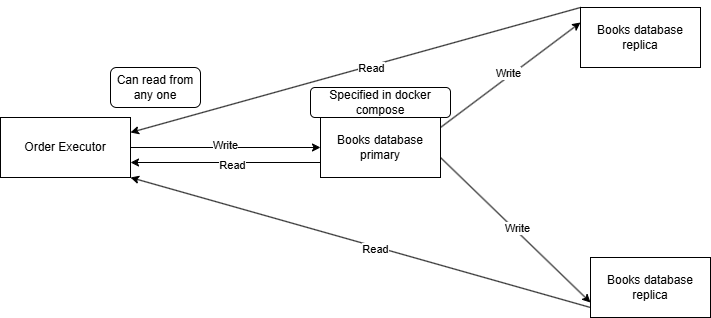

The diagram above was exported from draw.io. Its source (the exported page's mxGraphModel, read from the mxfile embedded in the PNG):
<mxGraphModel dx="1042" dy="527" grid="1" gridSize="10" guides="1" tooltips="1" connect="1" arrows="1" fold="1" page="1" pageScale="1" pageWidth="1169" pageHeight="827" math="0" shadow="0">
  <root>
    <mxCell id="0" />
    <mxCell id="1" parent="0" />
    <mxCell id="IRdSgyEt91qnCHbXaetw-1" value="Order Executor" style="rounded=0;whiteSpace=wrap;html=1;" vertex="1" parent="1">
      <mxGeometry x="120" y="250" width="130" height="60" as="geometry" />
    </mxCell>
    <mxCell id="IRdSgyEt91qnCHbXaetw-2" value="Books database primary" style="rounded=0;whiteSpace=wrap;html=1;" vertex="1" parent="1">
      <mxGeometry x="440" y="250" width="120" height="60" as="geometry" />
    </mxCell>
    <mxCell id="IRdSgyEt91qnCHbXaetw-3" value="Books database replica" style="rounded=0;whiteSpace=wrap;html=1;" vertex="1" parent="1">
      <mxGeometry x="700" y="140" width="120" height="60" as="geometry" />
    </mxCell>
    <mxCell id="IRdSgyEt91qnCHbXaetw-4" value="Books database replica" style="rounded=0;whiteSpace=wrap;html=1;" vertex="1" parent="1">
      <mxGeometry x="710" y="390" width="120" height="60" as="geometry" />
    </mxCell>
    <mxCell id="IRdSgyEt91qnCHbXaetw-6" value="" style="endArrow=classic;html=1;rounded=0;exitX=1;exitY=0.5;exitDx=0;exitDy=0;entryX=0;entryY=0.5;entryDx=0;entryDy=0;" edge="1" parent="1" source="IRdSgyEt91qnCHbXaetw-1" target="IRdSgyEt91qnCHbXaetw-2">
      <mxGeometry width="50" height="50" relative="1" as="geometry">
        <mxPoint x="510" y="300" as="sourcePoint" />
        <mxPoint x="560" y="250" as="targetPoint" />
        <Array as="points" />
      </mxGeometry>
    </mxCell>
    <mxCell id="IRdSgyEt91qnCHbXaetw-7" value="Write" style="edgeLabel;html=1;align=center;verticalAlign=middle;resizable=0;points=[];" vertex="1" connectable="0" parent="IRdSgyEt91qnCHbXaetw-6">
      <mxGeometry x="-0.0063" y="3" relative="1" as="geometry">
        <mxPoint as="offset" />
      </mxGeometry>
    </mxCell>
    <mxCell id="IRdSgyEt91qnCHbXaetw-8" value="" style="endArrow=classic;html=1;rounded=0;exitX=0;exitY=0.75;exitDx=0;exitDy=0;entryX=1;entryY=0.75;entryDx=0;entryDy=0;" edge="1" parent="1" source="IRdSgyEt91qnCHbXaetw-2" target="IRdSgyEt91qnCHbXaetw-1">
      <mxGeometry width="50" height="50" relative="1" as="geometry">
        <mxPoint x="510" y="300" as="sourcePoint" />
        <mxPoint x="560" y="250" as="targetPoint" />
      </mxGeometry>
    </mxCell>
    <mxCell id="IRdSgyEt91qnCHbXaetw-9" value="Read" style="edgeLabel;html=1;align=center;verticalAlign=middle;resizable=0;points=[];" vertex="1" connectable="0" parent="IRdSgyEt91qnCHbXaetw-8">
      <mxGeometry x="-0.0674" y="2" relative="1" as="geometry">
        <mxPoint as="offset" />
      </mxGeometry>
    </mxCell>
    <mxCell id="IRdSgyEt91qnCHbXaetw-10" value="Specified in docker compose" style="rounded=1;whiteSpace=wrap;html=1;" vertex="1" parent="1">
      <mxGeometry x="430" y="220" width="140" height="30" as="geometry" />
    </mxCell>
    <mxCell id="IRdSgyEt91qnCHbXaetw-11" value="" style="endArrow=classic;html=1;rounded=0;exitX=1;exitY=0.5;exitDx=0;exitDy=0;entryX=0;entryY=0.25;entryDx=0;entryDy=0;" edge="1" parent="1" target="IRdSgyEt91qnCHbXaetw-3">
      <mxGeometry width="50" height="50" relative="1" as="geometry">
        <mxPoint x="560" y="260" as="sourcePoint" />
        <mxPoint x="750" y="260" as="targetPoint" />
        <Array as="points" />
      </mxGeometry>
    </mxCell>
    <mxCell id="IRdSgyEt91qnCHbXaetw-12" value="Write" style="edgeLabel;html=1;align=center;verticalAlign=middle;resizable=0;points=[];" vertex="1" connectable="0" parent="IRdSgyEt91qnCHbXaetw-11">
      <mxGeometry x="-0.0063" y="3" relative="1" as="geometry">
        <mxPoint as="offset" />
      </mxGeometry>
    </mxCell>
    <mxCell id="IRdSgyEt91qnCHbXaetw-17" value="" style="endArrow=classic;html=1;rounded=0;exitX=1;exitY=0.5;exitDx=0;exitDy=0;entryX=0;entryY=0.75;entryDx=0;entryDy=0;" edge="1" parent="1" target="IRdSgyEt91qnCHbXaetw-4">
      <mxGeometry width="50" height="50" relative="1" as="geometry">
        <mxPoint x="560" y="290" as="sourcePoint" />
        <mxPoint x="750" y="290" as="targetPoint" />
        <Array as="points" />
      </mxGeometry>
    </mxCell>
    <mxCell id="IRdSgyEt91qnCHbXaetw-18" value="Write" style="edgeLabel;html=1;align=center;verticalAlign=middle;resizable=0;points=[];" vertex="1" connectable="0" parent="IRdSgyEt91qnCHbXaetw-17">
      <mxGeometry x="-0.0063" y="3" relative="1" as="geometry">
        <mxPoint as="offset" />
      </mxGeometry>
    </mxCell>
    <mxCell id="IRdSgyEt91qnCHbXaetw-19" value="" style="endArrow=classic;html=1;rounded=0;exitX=0;exitY=0;exitDx=0;exitDy=0;entryX=1;entryY=0.25;entryDx=0;entryDy=0;" edge="1" parent="1" source="IRdSgyEt91qnCHbXaetw-3" target="IRdSgyEt91qnCHbXaetw-1">
      <mxGeometry width="50" height="50" relative="1" as="geometry">
        <mxPoint x="540" y="140" as="sourcePoint" />
        <mxPoint x="250" y="140" as="targetPoint" />
      </mxGeometry>
    </mxCell>
    <mxCell id="IRdSgyEt91qnCHbXaetw-20" value="Read" style="edgeLabel;html=1;align=center;verticalAlign=middle;resizable=0;points=[];" vertex="1" connectable="0" parent="IRdSgyEt91qnCHbXaetw-19">
      <mxGeometry x="-0.0674" y="2" relative="1" as="geometry">
        <mxPoint as="offset" />
      </mxGeometry>
    </mxCell>
    <mxCell id="IRdSgyEt91qnCHbXaetw-21" value="" style="endArrow=classic;html=1;rounded=0;exitX=0;exitY=0;exitDx=0;exitDy=0;entryX=1;entryY=1;entryDx=0;entryDy=0;" edge="1" parent="1" target="IRdSgyEt91qnCHbXaetw-1">
      <mxGeometry width="50" height="50" relative="1" as="geometry">
        <mxPoint x="710" y="440" as="sourcePoint" />
        <mxPoint x="260" y="440" as="targetPoint" />
      </mxGeometry>
    </mxCell>
    <mxCell id="IRdSgyEt91qnCHbXaetw-22" value="Read" style="edgeLabel;html=1;align=center;verticalAlign=middle;resizable=0;points=[];" vertex="1" connectable="0" parent="IRdSgyEt91qnCHbXaetw-21">
      <mxGeometry x="-0.0674" y="2" relative="1" as="geometry">
        <mxPoint as="offset" />
      </mxGeometry>
    </mxCell>
    <mxCell id="IRdSgyEt91qnCHbXaetw-23" value="Can read from any one" style="rounded=1;whiteSpace=wrap;html=1;" vertex="1" parent="1">
      <mxGeometry x="230" y="200" width="90" height="40" as="geometry" />
    </mxCell>
  </root>
</mxGraphModel>